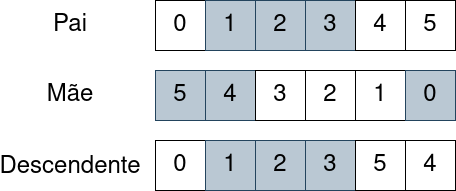

The diagram above was exported from draw.io. Its source (the exported page's mxGraphModel, read from the mxfile embedded in the PNG):
<mxGraphModel dx="1434" dy="766" grid="1" gridSize="10" guides="1" tooltips="1" connect="1" arrows="1" fold="1" page="1" pageScale="1" pageWidth="827" pageHeight="1169" math="0" shadow="0">
  <root>
    <mxCell id="0" />
    <mxCell id="1" parent="0" />
    <mxCell id="2x6FUOVsoTvxB2ogpscj-1" value="&lt;font style=&quot;font-size: 24px;&quot;&gt;0&lt;/font&gt;" style="rounded=0;whiteSpace=wrap;html=1;" parent="1" vertex="1">
      <mxGeometry x="170" y="120" width="50" height="50" as="geometry" />
    </mxCell>
    <mxCell id="2x6FUOVsoTvxB2ogpscj-2" value="&lt;font style=&quot;font-size: 24px;&quot;&gt;1&lt;/font&gt;" style="rounded=0;whiteSpace=wrap;html=1;fillColor=#bac8d3;strokeColor=#23445d;" parent="1" vertex="1">
      <mxGeometry x="220" y="120" width="50" height="50" as="geometry" />
    </mxCell>
    <mxCell id="2x6FUOVsoTvxB2ogpscj-3" value="&lt;font style=&quot;font-size: 24px;&quot;&gt;2&lt;/font&gt;" style="rounded=0;whiteSpace=wrap;html=1;fillColor=#bac8d3;strokeColor=#23445d;" parent="1" vertex="1">
      <mxGeometry x="270" y="120" width="50" height="50" as="geometry" />
    </mxCell>
    <mxCell id="2x6FUOVsoTvxB2ogpscj-4" value="&lt;font style=&quot;font-size: 24px;&quot;&gt;3&lt;/font&gt;" style="rounded=0;whiteSpace=wrap;html=1;fillColor=#bac8d3;strokeColor=#23445d;" parent="1" vertex="1">
      <mxGeometry x="320" y="120" width="50" height="50" as="geometry" />
    </mxCell>
    <mxCell id="2x6FUOVsoTvxB2ogpscj-5" value="&lt;font style=&quot;font-size: 24px;&quot;&gt;4&lt;/font&gt;" style="rounded=0;whiteSpace=wrap;html=1;" parent="1" vertex="1">
      <mxGeometry x="370" y="120" width="50" height="50" as="geometry" />
    </mxCell>
    <mxCell id="2x6FUOVsoTvxB2ogpscj-6" value="&lt;font style=&quot;font-size: 24px;&quot;&gt;5&lt;/font&gt;" style="rounded=0;whiteSpace=wrap;html=1;" parent="1" vertex="1">
      <mxGeometry x="420" y="120" width="50" height="50" as="geometry" />
    </mxCell>
    <mxCell id="2x6FUOVsoTvxB2ogpscj-7" value="Pai" style="text;html=1;strokeColor=none;fillColor=none;align=center;verticalAlign=middle;whiteSpace=wrap;rounded=0;fontSize=24;" parent="1" vertex="1">
      <mxGeometry x="55" y="130" width="60" height="30" as="geometry" />
    </mxCell>
    <mxCell id="2x6FUOVsoTvxB2ogpscj-8" value="&lt;font style=&quot;font-size: 24px;&quot;&gt;5&lt;/font&gt;" style="rounded=0;whiteSpace=wrap;html=1;fillColor=#bac8d3;strokeColor=#23445d;" parent="1" vertex="1">
      <mxGeometry x="170" y="190" width="50" height="50" as="geometry" />
    </mxCell>
    <mxCell id="2x6FUOVsoTvxB2ogpscj-9" value="&lt;font style=&quot;font-size: 24px;&quot;&gt;4&lt;/font&gt;" style="rounded=0;whiteSpace=wrap;html=1;fillColor=#bac8d3;strokeColor=#23445d;" parent="1" vertex="1">
      <mxGeometry x="220" y="190" width="50" height="50" as="geometry" />
    </mxCell>
    <mxCell id="2x6FUOVsoTvxB2ogpscj-10" value="&lt;font style=&quot;font-size: 24px;&quot;&gt;3&lt;/font&gt;" style="rounded=0;whiteSpace=wrap;html=1;" parent="1" vertex="1">
      <mxGeometry x="270" y="190" width="50" height="50" as="geometry" />
    </mxCell>
    <mxCell id="2x6FUOVsoTvxB2ogpscj-11" value="&lt;font style=&quot;font-size: 24px;&quot;&gt;2&lt;/font&gt;" style="rounded=0;whiteSpace=wrap;html=1;" parent="1" vertex="1">
      <mxGeometry x="320" y="190" width="50" height="50" as="geometry" />
    </mxCell>
    <mxCell id="2x6FUOVsoTvxB2ogpscj-12" value="&lt;font style=&quot;font-size: 24px;&quot;&gt;1&lt;/font&gt;" style="rounded=0;whiteSpace=wrap;html=1;" parent="1" vertex="1">
      <mxGeometry x="370" y="190" width="50" height="50" as="geometry" />
    </mxCell>
    <mxCell id="2x6FUOVsoTvxB2ogpscj-13" value="&lt;font style=&quot;font-size: 24px;&quot;&gt;0&lt;/font&gt;" style="rounded=0;whiteSpace=wrap;html=1;fillColor=#bac8d3;strokeColor=#23445d;" parent="1" vertex="1">
      <mxGeometry x="420" y="190" width="50" height="50" as="geometry" />
    </mxCell>
    <mxCell id="2x6FUOVsoTvxB2ogpscj-14" value="Mãe" style="text;html=1;strokeColor=none;fillColor=none;align=center;verticalAlign=middle;whiteSpace=wrap;rounded=0;fontSize=24;" parent="1" vertex="1">
      <mxGeometry x="55" y="200" width="60" height="30" as="geometry" />
    </mxCell>
    <mxCell id="2x6FUOVsoTvxB2ogpscj-15" value="&lt;font style=&quot;font-size: 24px;&quot;&gt;0&lt;/font&gt;" style="rounded=0;whiteSpace=wrap;html=1;" parent="1" vertex="1">
      <mxGeometry x="170" y="260" width="50" height="50" as="geometry" />
    </mxCell>
    <mxCell id="2x6FUOVsoTvxB2ogpscj-16" value="&lt;font style=&quot;font-size: 24px;&quot;&gt;1&lt;/font&gt;" style="rounded=0;whiteSpace=wrap;html=1;fillColor=#bac8d3;strokeColor=#23445d;" parent="1" vertex="1">
      <mxGeometry x="220" y="260" width="50" height="50" as="geometry" />
    </mxCell>
    <mxCell id="2x6FUOVsoTvxB2ogpscj-17" value="&lt;font style=&quot;font-size: 24px;&quot;&gt;2&lt;/font&gt;" style="rounded=0;whiteSpace=wrap;html=1;fillColor=#bac8d3;strokeColor=#23445d;" parent="1" vertex="1">
      <mxGeometry x="270" y="260" width="50" height="50" as="geometry" />
    </mxCell>
    <mxCell id="2x6FUOVsoTvxB2ogpscj-18" value="&lt;font style=&quot;font-size: 24px;&quot;&gt;3&lt;/font&gt;" style="rounded=0;whiteSpace=wrap;html=1;fillColor=#bac8d3;strokeColor=#23445d;" parent="1" vertex="1">
      <mxGeometry x="320" y="260" width="50" height="50" as="geometry" />
    </mxCell>
    <mxCell id="2x6FUOVsoTvxB2ogpscj-19" value="&lt;font style=&quot;font-size: 24px;&quot;&gt;5&lt;/font&gt;" style="rounded=0;whiteSpace=wrap;html=1;" parent="1" vertex="1">
      <mxGeometry x="370" y="260" width="50" height="50" as="geometry" />
    </mxCell>
    <mxCell id="2x6FUOVsoTvxB2ogpscj-20" value="&lt;font style=&quot;font-size: 24px;&quot;&gt;4&lt;/font&gt;" style="rounded=0;whiteSpace=wrap;html=1;" parent="1" vertex="1">
      <mxGeometry x="420" y="260" width="50" height="50" as="geometry" />
    </mxCell>
    <mxCell id="2x6FUOVsoTvxB2ogpscj-21" value="Descendente" style="text;html=1;strokeColor=none;fillColor=none;align=center;verticalAlign=middle;whiteSpace=wrap;rounded=0;fontSize=24;" parent="1" vertex="1">
      <mxGeometry x="55" y="272" width="60" height="30" as="geometry" />
    </mxCell>
  </root>
</mxGraphModel>